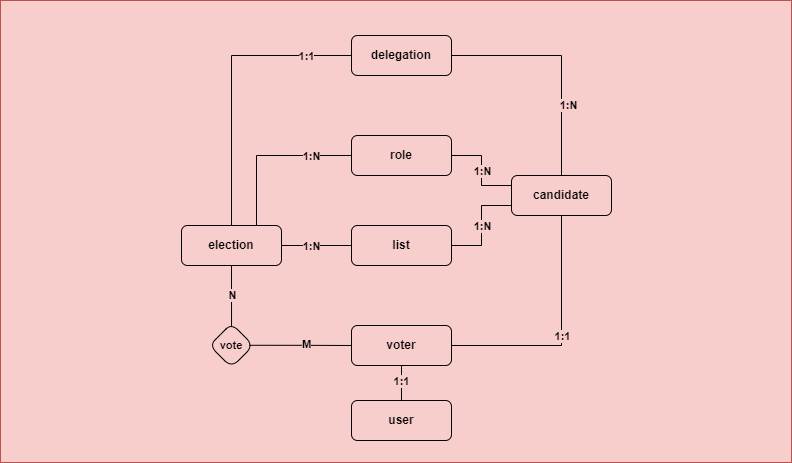

The diagram above was exported from draw.io. Its source (the exported page's mxGraphModel, read from the mxfile embedded in the PNG):
<mxGraphModel dx="1232" dy="1100" grid="0" gridSize="10" guides="1" tooltips="1" connect="1" arrows="1" fold="1" page="1" pageScale="1" pageWidth="1169" pageHeight="1654" background="none" math="0" shadow="0">
  <root>
    <mxCell id="0" />
    <mxCell id="1" parent="0" />
    <mxCell id="jWkhZGNTi8IKvl1La9HD-36" value="" style="rounded=0;whiteSpace=wrap;html=1;fontFamily=Helvetica;fontSize=11;fillColor=#f8cecc;strokeColor=#b85450;" parent="1" vertex="1">
      <mxGeometry x="189" y="63" width="791" height="462" as="geometry" />
    </mxCell>
    <mxCell id="jAe65dKahWpU3DQOHhlI-1" style="edgeStyle=orthogonalEdgeStyle;rounded=0;orthogonalLoop=1;jettySize=auto;html=1;exitX=0.5;exitY=0;exitDx=0;exitDy=0;entryX=0.5;entryY=1;entryDx=0;entryDy=0;endArrow=none;endFill=0;" edge="1" parent="1" source="J_Oq4NjQ-6y3jhpwggzi-1" target="J_Oq4NjQ-6y3jhpwggzi-24">
      <mxGeometry relative="1" as="geometry" />
    </mxCell>
    <mxCell id="jAe65dKahWpU3DQOHhlI-3" value="1:1" style="edgeLabel;html=1;align=center;verticalAlign=middle;resizable=0;points=[];labelBackgroundColor=#f8cecc;fontStyle=1" vertex="1" connectable="0" parent="jAe65dKahWpU3DQOHhlI-1">
      <mxGeometry x="0.1619" y="1" relative="1" as="geometry">
        <mxPoint as="offset" />
      </mxGeometry>
    </mxCell>
    <mxCell id="J_Oq4NjQ-6y3jhpwggzi-1" value="user" style="align=center;snapToPoint=0;whiteSpace=wrap;html=1;fontStyle=1;labelBackgroundColor=#f8cecc;fillColor=none;strokeWidth=1;perimeterSpacing=0;rounded=1;shadow=0;glass=0;" parent="1" vertex="1">
      <mxGeometry x="540" y="463" width="100" height="40" as="geometry" />
    </mxCell>
    <mxCell id="J_Oq4NjQ-6y3jhpwggzi-20" value="" style="edgeStyle=orthogonalEdgeStyle;shape=connector;rounded=0;orthogonalLoop=1;jettySize=auto;exitX=1;exitY=0.5;exitDx=0;exitDy=0;entryX=0;entryY=0.5;entryDx=0;entryDy=0;strokeColor=default;endArrow=none;endFill=0;snapToPoint=0;html=1;fontStyle=1;align=center;labelBackgroundColor=#f8cecc;" parent="1" source="J_Oq4NjQ-6y3jhpwggzi-3" target="jWkhZGNTi8IKvl1La9HD-3" edge="1">
      <mxGeometry relative="1" as="geometry">
        <mxPoint x="626" y="308.25" as="targetPoint" />
      </mxGeometry>
    </mxCell>
    <mxCell id="jWkhZGNTi8IKvl1La9HD-10" value="1:N" style="edgeLabel;align=center;verticalAlign=middle;resizable=0;points=[];snapToPoint=0;html=1;fontStyle=1;labelBackgroundColor=#f8cecc;" parent="J_Oq4NjQ-6y3jhpwggzi-20" vertex="1" connectable="0">
      <mxGeometry relative="1" as="geometry">
        <mxPoint x="-6" as="offset" />
      </mxGeometry>
    </mxCell>
    <mxCell id="K8ZM4b4m8Fk_M9in6OdO-3" value="" style="edgeStyle=orthogonalEdgeStyle;rounded=0;orthogonalLoop=1;jettySize=auto;exitX=0.5;exitY=1;exitDx=0;exitDy=0;entryX=0.501;entryY=0.065;entryDx=0;entryDy=0;endArrow=none;endFill=0;snapToPoint=0;html=1;fontStyle=1;align=center;labelBackgroundColor=#f8cecc;entryPerimeter=0;" parent="1" source="J_Oq4NjQ-6y3jhpwggzi-3" target="jWkhZGNTi8IKvl1La9HD-37" edge="1">
      <mxGeometry relative="1" as="geometry">
        <mxPoint x="420" y="388" as="targetPoint" />
      </mxGeometry>
    </mxCell>
    <mxCell id="jWkhZGNTi8IKvl1La9HD-32" value="N" style="edgeLabel;align=center;verticalAlign=middle;resizable=0;points=[];snapToPoint=0;html=1;fontStyle=1;labelBackgroundColor=#f8cecc;" parent="K8ZM4b4m8Fk_M9in6OdO-3" vertex="1" connectable="0">
      <mxGeometry relative="1" as="geometry">
        <mxPoint as="offset" />
      </mxGeometry>
    </mxCell>
    <mxCell id="jWkhZGNTi8IKvl1La9HD-11" value="" style="edgeStyle=orthogonalEdgeStyle;shape=connector;rounded=0;orthogonalLoop=1;jettySize=auto;exitX=0.75;exitY=0;exitDx=0;exitDy=0;entryX=0;entryY=0.5;entryDx=0;entryDy=0;strokeColor=default;endArrow=none;endFill=0;snapToPoint=0;html=1;fontStyle=1;align=center;labelBackgroundColor=#f8cecc;" parent="1" source="J_Oq4NjQ-6y3jhpwggzi-3" target="DmuB5HopbQtWga2Wvexy-1" edge="1">
      <mxGeometry relative="1" as="geometry" />
    </mxCell>
    <mxCell id="jWkhZGNTi8IKvl1La9HD-12" value="1:N" style="edgeLabel;align=center;verticalAlign=middle;resizable=0;points=[];snapToPoint=0;html=1;fontStyle=1;labelBackgroundColor=#f8cecc;" parent="jWkhZGNTi8IKvl1La9HD-11" vertex="1" connectable="0">
      <mxGeometry relative="1" as="geometry">
        <mxPoint x="41" as="offset" />
      </mxGeometry>
    </mxCell>
    <mxCell id="jWkhZGNTi8IKvl1La9HD-21" value="" style="edgeStyle=orthogonalEdgeStyle;shape=connector;rounded=0;orthogonalLoop=1;jettySize=auto;exitX=0.5;exitY=0;exitDx=0;exitDy=0;entryX=0;entryY=0.5;entryDx=0;entryDy=0;strokeColor=default;endArrow=none;endFill=0;snapToPoint=0;html=1;fontStyle=1;align=center;labelBackgroundColor=#f8cecc;" parent="1" source="J_Oq4NjQ-6y3jhpwggzi-3" target="jWkhZGNTi8IKvl1La9HD-13" edge="1">
      <mxGeometry relative="1" as="geometry" />
    </mxCell>
    <mxCell id="jWkhZGNTi8IKvl1La9HD-22" value="1:1" style="edgeLabel;align=center;verticalAlign=middle;resizable=0;points=[];snapToPoint=0;html=1;fontStyle=1;labelBackgroundColor=#f8cecc;" parent="jWkhZGNTi8IKvl1La9HD-21" vertex="1" connectable="0">
      <mxGeometry relative="1" as="geometry">
        <mxPoint x="74" y="-25" as="offset" />
      </mxGeometry>
    </mxCell>
    <mxCell id="J_Oq4NjQ-6y3jhpwggzi-3" value="election" style="align=center;snapToPoint=0;whiteSpace=wrap;html=1;fontStyle=1;labelBackgroundColor=#f8cecc;fillColor=none;strokeWidth=1;perimeterSpacing=0;rounded=1;shadow=0;glass=0;" parent="1" vertex="1">
      <mxGeometry x="370" y="288" width="100" height="40" as="geometry" />
    </mxCell>
    <mxCell id="J_Oq4NjQ-6y3jhpwggzi-24" value="voter" style="align=center;snapToPoint=0;whiteSpace=wrap;html=1;fontStyle=1;labelBackgroundColor=#f8cecc;fillColor=none;strokeWidth=1;perimeterSpacing=0;rounded=1;shadow=0;glass=0;" parent="1" vertex="1">
      <mxGeometry x="540" y="388" width="100" height="40" as="geometry" />
    </mxCell>
    <mxCell id="K8ZM4b4m8Fk_M9in6OdO-4" value="" style="edgeStyle=orthogonalEdgeStyle;rounded=0;orthogonalLoop=1;jettySize=auto;exitX=0.904;exitY=0.495;exitDx=0;exitDy=0;endArrow=none;endFill=0;entryX=0;entryY=0.5;entryDx=0;entryDy=0;snapToPoint=0;html=1;fontStyle=1;align=center;labelBackgroundColor=#f8cecc;exitPerimeter=0;" parent="1" source="jWkhZGNTi8IKvl1La9HD-37" target="J_Oq4NjQ-6y3jhpwggzi-24" edge="1">
      <mxGeometry relative="1" as="geometry">
        <mxPoint x="470" y="407.0000000000001" as="sourcePoint" />
      </mxGeometry>
    </mxCell>
    <mxCell id="jWkhZGNTi8IKvl1La9HD-8" value="M" style="edgeLabel;align=center;verticalAlign=middle;resizable=0;points=[];snapToPoint=0;html=1;fontStyle=1;labelBackgroundColor=#f8cecc;" parent="K8ZM4b4m8Fk_M9in6OdO-4" vertex="1" connectable="0">
      <mxGeometry relative="1" as="geometry">
        <mxPoint x="6" y="-1" as="offset" />
      </mxGeometry>
    </mxCell>
    <mxCell id="jWkhZGNTi8IKvl1La9HD-16" value="" style="edgeStyle=orthogonalEdgeStyle;shape=connector;rounded=0;orthogonalLoop=1;jettySize=auto;exitX=1;exitY=0.5;exitDx=0;exitDy=0;entryX=0;entryY=0.25;entryDx=0;entryDy=0;strokeColor=default;endArrow=none;endFill=0;snapToPoint=0;html=1;fontStyle=1;align=center;labelBackgroundColor=#f8cecc;" parent="1" source="DmuB5HopbQtWga2Wvexy-1" target="OdHZhAufKQCJSlIQ5J2k-4" edge="1">
      <mxGeometry relative="1" as="geometry">
        <mxPoint x="839.5" y="282.75" as="targetPoint" />
      </mxGeometry>
    </mxCell>
    <mxCell id="jWkhZGNTi8IKvl1La9HD-23" value="1:N" style="edgeLabel;align=center;verticalAlign=middle;resizable=0;points=[];snapToPoint=0;html=1;fontStyle=1;labelBackgroundColor=#f8cecc;" parent="jWkhZGNTi8IKvl1La9HD-16" vertex="1" connectable="0">
      <mxGeometry relative="1" as="geometry">
        <mxPoint as="offset" />
      </mxGeometry>
    </mxCell>
    <mxCell id="DmuB5HopbQtWga2Wvexy-1" value="role" style="align=center;snapToPoint=0;whiteSpace=wrap;html=1;fontStyle=1;labelBackgroundColor=#f8cecc;fillColor=none;strokeWidth=1;perimeterSpacing=0;rounded=1;shadow=0;glass=0;" parent="1" vertex="1">
      <mxGeometry x="540" y="198" width="100" height="40" as="geometry" />
    </mxCell>
    <mxCell id="jWkhZGNTi8IKvl1La9HD-27" value="" style="edgeStyle=orthogonalEdgeStyle;shape=connector;rounded=0;orthogonalLoop=1;jettySize=auto;exitX=0.5;exitY=0;exitDx=0;exitDy=0;entryX=1;entryY=0.5;entryDx=0;entryDy=0;strokeColor=default;endArrow=none;endFill=0;snapToPoint=0;html=1;fontStyle=1;align=center;labelBackgroundColor=#f8cecc;" parent="1" source="OdHZhAufKQCJSlIQ5J2k-4" target="jWkhZGNTi8IKvl1La9HD-13" edge="1">
      <mxGeometry relative="1" as="geometry">
        <mxPoint x="779" y="178" as="targetPoint" />
      </mxGeometry>
    </mxCell>
    <mxCell id="jWkhZGNTi8IKvl1La9HD-28" value="1:N" style="edgeLabel;align=center;verticalAlign=middle;resizable=0;points=[];snapToPoint=0;html=1;fontStyle=1;labelBackgroundColor=#f8cecc;" parent="jWkhZGNTi8IKvl1La9HD-27" vertex="1" connectable="0">
      <mxGeometry relative="1" as="geometry">
        <mxPoint x="6" y="44" as="offset" />
      </mxGeometry>
    </mxCell>
    <mxCell id="jWkhZGNTi8IKvl1La9HD-34" value="" style="edgeStyle=orthogonalEdgeStyle;shape=connector;rounded=0;orthogonalLoop=1;jettySize=auto;exitX=0.5;exitY=1;exitDx=0;exitDy=0;entryX=1;entryY=0.5;entryDx=0;entryDy=0;strokeColor=default;endArrow=none;endFill=0;snapToPoint=0;html=1;fontStyle=1;align=center;labelBackgroundColor=#f8cecc;" parent="1" source="OdHZhAufKQCJSlIQ5J2k-4" target="J_Oq4NjQ-6y3jhpwggzi-24" edge="1">
      <mxGeometry relative="1" as="geometry" />
    </mxCell>
    <mxCell id="jWkhZGNTi8IKvl1La9HD-35" value="1:1" style="edgeLabel;align=center;verticalAlign=middle;resizable=0;points=[];snapToPoint=0;html=1;fontStyle=1;labelBackgroundColor=#f8cecc;" parent="jWkhZGNTi8IKvl1La9HD-34" vertex="1" connectable="0">
      <mxGeometry relative="1" as="geometry">
        <mxPoint as="offset" />
      </mxGeometry>
    </mxCell>
    <mxCell id="OdHZhAufKQCJSlIQ5J2k-4" value="candidate" style="align=center;snapToPoint=0;whiteSpace=wrap;html=1;fontStyle=1;labelBackgroundColor=#f8cecc;fillColor=none;strokeWidth=1;perimeterSpacing=0;rounded=1;shadow=0;glass=0;" parent="1" vertex="1">
      <mxGeometry x="700" y="238" width="100" height="40" as="geometry" />
    </mxCell>
    <mxCell id="jWkhZGNTi8IKvl1La9HD-19" value="" style="edgeStyle=orthogonalEdgeStyle;shape=connector;rounded=0;orthogonalLoop=1;jettySize=auto;exitX=1;exitY=0.5;exitDx=0;exitDy=0;entryX=0;entryY=0.75;entryDx=0;entryDy=0;strokeColor=default;endArrow=none;endFill=0;snapToPoint=0;html=1;fontStyle=1;align=center;labelBackgroundColor=#f8cecc;" parent="1" source="jWkhZGNTi8IKvl1La9HD-3" target="OdHZhAufKQCJSlIQ5J2k-4" edge="1">
      <mxGeometry relative="1" as="geometry" />
    </mxCell>
    <mxCell id="jWkhZGNTi8IKvl1La9HD-20" value="1:N" style="edgeLabel;align=center;verticalAlign=middle;resizable=0;points=[];snapToPoint=0;html=1;fontStyle=1;labelBackgroundColor=#f8cecc;" parent="jWkhZGNTi8IKvl1La9HD-19" vertex="1" connectable="0">
      <mxGeometry relative="1" as="geometry">
        <mxPoint as="offset" />
      </mxGeometry>
    </mxCell>
    <mxCell id="jWkhZGNTi8IKvl1La9HD-3" value="list" style="align=center;snapToPoint=0;whiteSpace=wrap;html=1;fontStyle=1;labelBackgroundColor=#f8cecc;fillColor=none;strokeWidth=1;perimeterSpacing=0;rounded=1;shadow=0;glass=0;" parent="1" vertex="1">
      <mxGeometry x="540" y="288" width="100" height="40" as="geometry" />
    </mxCell>
    <mxCell id="jWkhZGNTi8IKvl1La9HD-13" value="delegation" style="align=center;snapToPoint=0;whiteSpace=wrap;html=1;fontStyle=1;labelBackgroundColor=#f8cecc;fillColor=none;strokeWidth=1;perimeterSpacing=0;rounded=1;shadow=0;glass=0;" parent="1" vertex="1">
      <mxGeometry x="540" y="98" width="100" height="40" as="geometry" />
    </mxCell>
    <mxCell id="jWkhZGNTi8IKvl1La9HD-37" value="&lt;b&gt;vote&lt;/b&gt;" style="rhombus;whiteSpace=wrap;html=1;fontFamily=Helvetica;fontSize=11;fontColor=default;fillColor=none;rounded=1;" parent="1" vertex="1">
      <mxGeometry x="398" y="386" width="44" height="44" as="geometry" />
    </mxCell>
  </root>
</mxGraphModel>